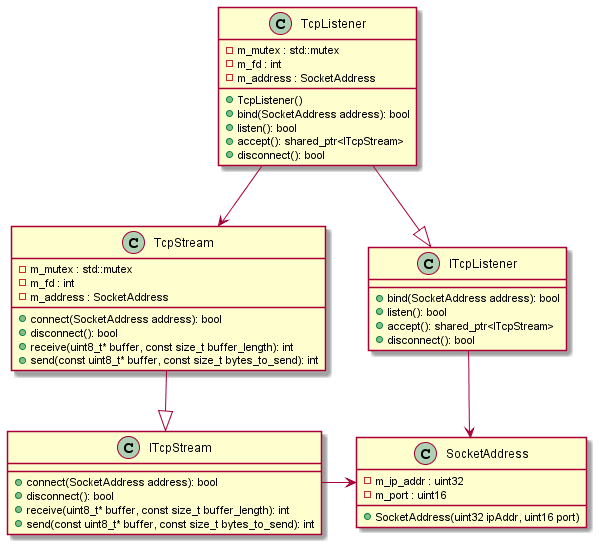

The diagram above was rendered by PlantUML. Its source (embedded in the PNG):
@startuml


class SocketAddress
{
   - m_ip_addr : uint32
   - m_port : uint16

   + SocketAddress(uint32 ipAddr, uint16 port)
}

class ITcpStream
{
   + connect(SocketAddress address): bool
   + disconnect(): bool
   + receive(uint8_t* buffer, const size_t buffer_length): int 
   + send(const uint8_t* buffer, const size_t bytes_to_send): int
}

class ITcpListener
{
   + bind(SocketAddress address): bool
   + listen(): bool
   + accept(): shared_ptr<ITcpStream>
   + disconnect(): bool
}

class TcpStream
{
   - m_mutex : std::mutex
   - m_fd : int
   - m_address : SocketAddress

   + connect(SocketAddress address): bool
   + disconnect(): bool
   + receive(uint8_t* buffer, const size_t buffer_length): int 
   + send(const uint8_t* buffer, const size_t bytes_to_send): int
}

class TcpListener
{
   - m_mutex : std::mutex
   - m_fd : int
   - m_address : SocketAddress

   + TcpListener()
   + bind(SocketAddress address): bool
   + listen(): bool
   + accept(): shared_ptr<ITcpStream>
   + disconnect(): bool
}

ITcpStream -> SocketAddress

ITcpListener -> SocketAddress

TcpStream --|> ITcpStream

TcpListener --|> ITcpListener
TcpListener --> TcpStream


@enduml